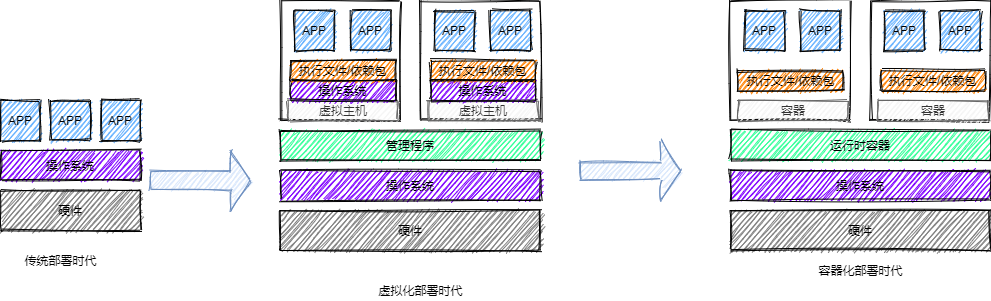

The diagram above was exported from draw.io. Its source (the exported page's mxGraphModel, read from the mxfile embedded in the PNG):
<mxGraphModel dx="1422" dy="823" grid="1" gridSize="10" guides="1" tooltips="1" connect="1" arrows="1" fold="1" page="1" pageScale="1" pageWidth="827" pageHeight="1169" math="0" shadow="0">
  <root>
    <mxCell id="0" />
    <mxCell id="1" parent="0" />
    <mxCell id="HBLJL01xvEt_Rf7EloFr-6" value="硬件" style="rounded=0;whiteSpace=wrap;html=1;sketch=1;fillColor=#808080;" vertex="1" parent="1">
      <mxGeometry x="80" y="450" width="140" height="40" as="geometry" />
    </mxCell>
    <mxCell id="HBLJL01xvEt_Rf7EloFr-7" value="操作系统" style="rounded=0;whiteSpace=wrap;html=1;sketch=1;fillColor=#7F00FF;" vertex="1" parent="1">
      <mxGeometry x="80" y="410" width="140" height="30" as="geometry" />
    </mxCell>
    <mxCell id="HBLJL01xvEt_Rf7EloFr-8" value="APP" style="rounded=0;whiteSpace=wrap;html=1;sketch=1;fillColor=#66B2FF;" vertex="1" parent="1">
      <mxGeometry x="80" y="360" width="40" height="40" as="geometry" />
    </mxCell>
    <mxCell id="HBLJL01xvEt_Rf7EloFr-9" value="&lt;span&gt;APP&lt;/span&gt;" style="rounded=0;whiteSpace=wrap;html=1;sketch=1;fillColor=#66B2FF;" vertex="1" parent="1">
      <mxGeometry x="130" y="360" width="40" height="40" as="geometry" />
    </mxCell>
    <mxCell id="HBLJL01xvEt_Rf7EloFr-10" value="&lt;span&gt;APP&lt;/span&gt;" style="rounded=0;whiteSpace=wrap;html=1;sketch=1;fillColor=#66B2FF;" vertex="1" parent="1">
      <mxGeometry x="180" y="360" width="40" height="40" as="geometry" />
    </mxCell>
    <mxCell id="HBLJL01xvEt_Rf7EloFr-11" value="传统部署时代" style="text;html=1;align=center;verticalAlign=middle;resizable=0;points=[];autosize=1;" vertex="1" parent="1">
      <mxGeometry x="95" y="510" width="90" height="20" as="geometry" />
    </mxCell>
    <mxCell id="HBLJL01xvEt_Rf7EloFr-12" value="硬件" style="rounded=0;whiteSpace=wrap;html=1;sketch=1;fillColor=#808080;" vertex="1" parent="1">
      <mxGeometry x="360" y="470" width="260" height="40" as="geometry" />
    </mxCell>
    <mxCell id="HBLJL01xvEt_Rf7EloFr-13" value="操作系统" style="rounded=0;whiteSpace=wrap;html=1;sketch=1;fillColor=#7F00FF;" vertex="1" parent="1">
      <mxGeometry x="360" y="430" width="260" height="30" as="geometry" />
    </mxCell>
    <mxCell id="HBLJL01xvEt_Rf7EloFr-14" value="" style="shape=singleArrow;whiteSpace=wrap;html=1;sketch=1;fillColor=#dae8fc;strokeColor=#6c8ebf;" vertex="1" parent="1">
      <mxGeometry x="230" y="410" width="100" height="60" as="geometry" />
    </mxCell>
    <mxCell id="HBLJL01xvEt_Rf7EloFr-15" value="管理程序" style="rounded=0;whiteSpace=wrap;html=1;sketch=1;fillColor=#33FF99;" vertex="1" parent="1">
      <mxGeometry x="360" y="390" width="260" height="30" as="geometry" />
    </mxCell>
    <mxCell id="HBLJL01xvEt_Rf7EloFr-16" value="" style="whiteSpace=wrap;html=1;aspect=fixed;sketch=1;" vertex="1" parent="1">
      <mxGeometry x="360" y="260" width="120" height="120" as="geometry" />
    </mxCell>
    <mxCell id="HBLJL01xvEt_Rf7EloFr-18" value="虚拟主机" style="rounded=0;whiteSpace=wrap;html=1;sketch=1;fillColor=#f5f5f5;strokeColor=#666666;fontColor=#333333;" vertex="1" parent="1">
      <mxGeometry x="367.5" y="360" width="110" height="20" as="geometry" />
    </mxCell>
    <mxCell id="HBLJL01xvEt_Rf7EloFr-20" value="操作系统" style="rounded=0;whiteSpace=wrap;html=1;sketch=1;fillColor=#7F00FF;" vertex="1" parent="1">
      <mxGeometry x="370" y="340" width="105" height="20" as="geometry" />
    </mxCell>
    <mxCell id="HBLJL01xvEt_Rf7EloFr-21" value="执行文件/依赖包" style="rounded=0;whiteSpace=wrap;html=1;sketch=1;fillColor=#FF8000;" vertex="1" parent="1">
      <mxGeometry x="370" y="320" width="105" height="20" as="geometry" />
    </mxCell>
    <mxCell id="HBLJL01xvEt_Rf7EloFr-22" value="APP" style="rounded=0;whiteSpace=wrap;html=1;sketch=1;fillColor=#66B2FF;" vertex="1" parent="1">
      <mxGeometry x="374" y="270" width="40" height="40" as="geometry" />
    </mxCell>
    <mxCell id="HBLJL01xvEt_Rf7EloFr-23" value="APP" style="rounded=0;whiteSpace=wrap;html=1;sketch=1;fillColor=#66B2FF;" vertex="1" parent="1">
      <mxGeometry x="430" y="270" width="40" height="40" as="geometry" />
    </mxCell>
    <mxCell id="HBLJL01xvEt_Rf7EloFr-25" value="" style="whiteSpace=wrap;html=1;aspect=fixed;sketch=1;" vertex="1" parent="1">
      <mxGeometry x="500" y="260" width="120" height="120" as="geometry" />
    </mxCell>
    <mxCell id="HBLJL01xvEt_Rf7EloFr-26" value="虚拟主机" style="rounded=0;whiteSpace=wrap;html=1;sketch=1;fillColor=#f5f5f5;strokeColor=#666666;fontColor=#333333;" vertex="1" parent="1">
      <mxGeometry x="507.5" y="360" width="110" height="20" as="geometry" />
    </mxCell>
    <mxCell id="HBLJL01xvEt_Rf7EloFr-27" value="操作系统" style="rounded=0;whiteSpace=wrap;html=1;sketch=1;fillColor=#7F00FF;" vertex="1" parent="1">
      <mxGeometry x="510" y="340" width="105" height="20" as="geometry" />
    </mxCell>
    <mxCell id="HBLJL01xvEt_Rf7EloFr-28" value="&lt;span&gt;执行文件/依赖包&lt;/span&gt;" style="rounded=0;whiteSpace=wrap;html=1;sketch=1;fillColor=#FF8000;" vertex="1" parent="1">
      <mxGeometry x="510" y="320" width="105" height="20" as="geometry" />
    </mxCell>
    <mxCell id="HBLJL01xvEt_Rf7EloFr-29" value="APP" style="rounded=0;whiteSpace=wrap;html=1;sketch=1;fillColor=#66B2FF;" vertex="1" parent="1">
      <mxGeometry x="514" y="270" width="40" height="40" as="geometry" />
    </mxCell>
    <mxCell id="HBLJL01xvEt_Rf7EloFr-30" value="APP" style="rounded=0;whiteSpace=wrap;html=1;sketch=1;fillColor=#66B2FF;" vertex="1" parent="1">
      <mxGeometry x="570" y="270" width="40" height="40" as="geometry" />
    </mxCell>
    <mxCell id="HBLJL01xvEt_Rf7EloFr-31" value="" style="shape=singleArrow;whiteSpace=wrap;html=1;sketch=1;fillColor=#dae8fc;strokeColor=#6c8ebf;" vertex="1" parent="1">
      <mxGeometry x="660" y="400" width="100" height="60" as="geometry" />
    </mxCell>
    <mxCell id="HBLJL01xvEt_Rf7EloFr-32" value="硬件" style="rounded=0;whiteSpace=wrap;html=1;sketch=1;fillColor=#808080;" vertex="1" parent="1">
      <mxGeometry x="810" y="470" width="260" height="40" as="geometry" />
    </mxCell>
    <mxCell id="HBLJL01xvEt_Rf7EloFr-33" value="操作系统" style="rounded=0;whiteSpace=wrap;html=1;sketch=1;fillColor=#7F00FF;" vertex="1" parent="1">
      <mxGeometry x="810" y="430" width="260" height="30" as="geometry" />
    </mxCell>
    <mxCell id="HBLJL01xvEt_Rf7EloFr-34" value="运行时容器" style="rounded=0;whiteSpace=wrap;html=1;sketch=1;fillColor=#33FF99;" vertex="1" parent="1">
      <mxGeometry x="810" y="390" width="260" height="30" as="geometry" />
    </mxCell>
    <mxCell id="HBLJL01xvEt_Rf7EloFr-35" value="" style="whiteSpace=wrap;html=1;aspect=fixed;sketch=1;" vertex="1" parent="1">
      <mxGeometry x="810" y="260" width="120" height="120" as="geometry" />
    </mxCell>
    <mxCell id="HBLJL01xvEt_Rf7EloFr-36" value="容器" style="rounded=0;whiteSpace=wrap;html=1;sketch=1;fillColor=#f5f5f5;strokeColor=#666666;fontColor=#333333;" vertex="1" parent="1">
      <mxGeometry x="817.5" y="360" width="110" height="20" as="geometry" />
    </mxCell>
    <mxCell id="HBLJL01xvEt_Rf7EloFr-38" value="执行文件/依赖包" style="rounded=0;whiteSpace=wrap;html=1;sketch=1;fillColor=#FF8000;" vertex="1" parent="1">
      <mxGeometry x="817.5" y="330" width="105" height="20" as="geometry" />
    </mxCell>
    <mxCell id="HBLJL01xvEt_Rf7EloFr-39" value="APP" style="rounded=0;whiteSpace=wrap;html=1;sketch=1;fillColor=#66B2FF;" vertex="1" parent="1">
      <mxGeometry x="824" y="270" width="40" height="40" as="geometry" />
    </mxCell>
    <mxCell id="HBLJL01xvEt_Rf7EloFr-40" value="APP" style="rounded=0;whiteSpace=wrap;html=1;sketch=1;fillColor=#66B2FF;" vertex="1" parent="1">
      <mxGeometry x="880" y="270" width="40" height="40" as="geometry" />
    </mxCell>
    <mxCell id="HBLJL01xvEt_Rf7EloFr-41" value="" style="whiteSpace=wrap;html=1;aspect=fixed;sketch=1;" vertex="1" parent="1">
      <mxGeometry x="950" y="260" width="120" height="120" as="geometry" />
    </mxCell>
    <mxCell id="HBLJL01xvEt_Rf7EloFr-42" value="容器" style="rounded=0;whiteSpace=wrap;html=1;sketch=1;fillColor=#f5f5f5;strokeColor=#666666;fontColor=#333333;" vertex="1" parent="1">
      <mxGeometry x="957.5" y="360" width="110" height="20" as="geometry" />
    </mxCell>
    <mxCell id="HBLJL01xvEt_Rf7EloFr-44" value="&lt;span&gt;执行文件/依赖包&lt;/span&gt;" style="rounded=0;whiteSpace=wrap;html=1;sketch=1;fillColor=#FF8000;" vertex="1" parent="1">
      <mxGeometry x="960" y="330" width="105" height="20" as="geometry" />
    </mxCell>
    <mxCell id="HBLJL01xvEt_Rf7EloFr-45" value="APP" style="rounded=0;whiteSpace=wrap;html=1;sketch=1;fillColor=#66B2FF;" vertex="1" parent="1">
      <mxGeometry x="964" y="270" width="40" height="40" as="geometry" />
    </mxCell>
    <mxCell id="HBLJL01xvEt_Rf7EloFr-46" value="APP" style="rounded=0;whiteSpace=wrap;html=1;sketch=1;fillColor=#66B2FF;" vertex="1" parent="1">
      <mxGeometry x="1020" y="270" width="40" height="40" as="geometry" />
    </mxCell>
    <mxCell id="HBLJL01xvEt_Rf7EloFr-47" value="虚拟化部署时代" style="text;html=1;align=center;verticalAlign=middle;resizable=0;points=[];autosize=1;" vertex="1" parent="1">
      <mxGeometry x="450" y="540" width="100" height="20" as="geometry" />
    </mxCell>
    <mxCell id="HBLJL01xvEt_Rf7EloFr-48" value="容器化部署时代" style="text;html=1;align=center;verticalAlign=middle;resizable=0;points=[];autosize=1;" vertex="1" parent="1">
      <mxGeometry x="890" y="520" width="100" height="20" as="geometry" />
    </mxCell>
  </root>
</mxGraphModel>